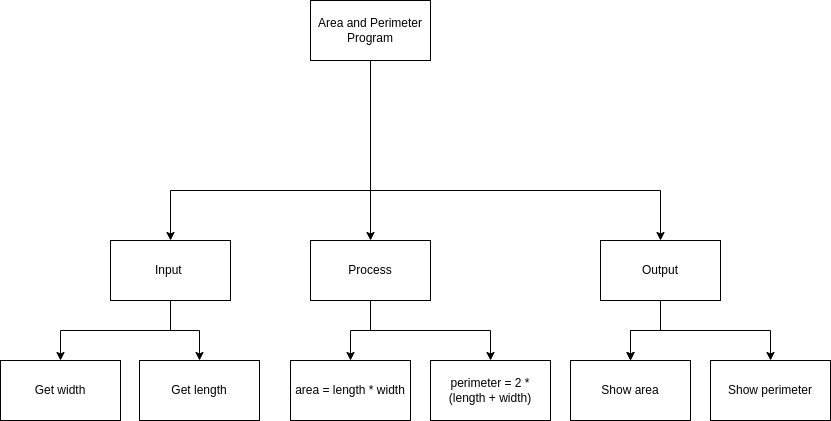

The diagram above was exported from draw.io. Its source (the exported page's mxGraphModel, read from the mxfile embedded in the PNG):
<mxGraphModel dx="593" dy="606" grid="1" gridSize="10" guides="1" tooltips="1" connect="1" arrows="1" fold="1" page="1" pageScale="1" pageWidth="827" pageHeight="1169" math="0" shadow="0">
  <root>
    <mxCell id="0" />
    <mxCell id="1" parent="0" />
    <mxCell id="2" value="Area and Perimeter Program" style="rounded=0;whiteSpace=wrap;html=1;" parent="1" vertex="1">
      <mxGeometry x="340" y="40" width="120" height="60" as="geometry" />
    </mxCell>
    <mxCell id="26" value="" style="edgeStyle=orthogonalEdgeStyle;rounded=0;html=1;" parent="1" source="5" target="10" edge="1">
      <mxGeometry relative="1" as="geometry" />
    </mxCell>
    <mxCell id="28" style="edgeStyle=orthogonalEdgeStyle;rounded=0;html=1;entryX=0.5;entryY=0;entryDx=0;entryDy=0;" parent="1" source="5" target="9" edge="1">
      <mxGeometry relative="1" as="geometry" />
    </mxCell>
    <mxCell id="5" value="Input&amp;nbsp;" style="rounded=0;whiteSpace=wrap;html=1;" parent="1" vertex="1">
      <mxGeometry x="140" y="280" width="120" height="60" as="geometry" />
    </mxCell>
    <mxCell id="9" value="Get width" style="rounded=0;whiteSpace=wrap;html=1;" parent="1" vertex="1">
      <mxGeometry x="30" y="400" width="120" height="60" as="geometry" />
    </mxCell>
    <mxCell id="10" value="Get length" style="rounded=0;whiteSpace=wrap;html=1;" parent="1" vertex="1">
      <mxGeometry x="169" y="400" width="120" height="60" as="geometry" />
    </mxCell>
    <mxCell id="4" style="edgeStyle=none;html=1;entryX=0.5;entryY=0;entryDx=0;entryDy=0;" parent="1" source="2" target="3" edge="1">
      <mxGeometry relative="1" as="geometry" />
    </mxCell>
    <mxCell id="6" style="edgeStyle=orthogonalEdgeStyle;html=1;rounded=0;" parent="1" target="5" edge="1">
      <mxGeometry relative="1" as="geometry">
        <mxPoint x="400" y="230" as="sourcePoint" />
        <mxPoint x="300" y="280" as="targetPoint" />
      </mxGeometry>
    </mxCell>
    <mxCell id="29" style="edgeStyle=orthogonalEdgeStyle;rounded=0;html=1;entryX=0.5;entryY=0;entryDx=0;entryDy=0;" parent="1" source="3" target="21" edge="1">
      <mxGeometry relative="1" as="geometry" />
    </mxCell>
    <mxCell id="30" style="edgeStyle=orthogonalEdgeStyle;rounded=0;html=1;entryX=0.5;entryY=0;entryDx=0;entryDy=0;" parent="1" source="3" target="22" edge="1">
      <mxGeometry relative="1" as="geometry" />
    </mxCell>
    <mxCell id="3" value="Process" style="rounded=0;whiteSpace=wrap;html=1;" parent="1" vertex="1">
      <mxGeometry x="340" y="280" width="120" height="60" as="geometry" />
    </mxCell>
    <mxCell id="33" style="edgeStyle=orthogonalEdgeStyle;rounded=0;html=1;entryX=0.5;entryY=0;entryDx=0;entryDy=0;" parent="1" source="7" target="31" edge="1">
      <mxGeometry relative="1" as="geometry" />
    </mxCell>
    <mxCell id="34" value="" style="edgeStyle=orthogonalEdgeStyle;rounded=0;html=1;" parent="1" source="7" target="31" edge="1">
      <mxGeometry relative="1" as="geometry" />
    </mxCell>
    <mxCell id="35" style="edgeStyle=orthogonalEdgeStyle;rounded=0;html=1;entryX=0.5;entryY=0;entryDx=0;entryDy=0;" parent="1" source="7" target="32" edge="1">
      <mxGeometry relative="1" as="geometry" />
    </mxCell>
    <mxCell id="7" value="Output" style="rounded=0;whiteSpace=wrap;html=1;" parent="1" vertex="1">
      <mxGeometry x="630" y="280" width="120" height="60" as="geometry" />
    </mxCell>
    <mxCell id="20" style="edgeStyle=orthogonalEdgeStyle;html=1;rounded=0;" parent="1" edge="1">
      <mxGeometry relative="1" as="geometry">
        <mxPoint x="400" y="240" as="sourcePoint" />
        <mxPoint x="690" y="280" as="targetPoint" />
        <Array as="points">
          <mxPoint x="690" y="230" />
        </Array>
      </mxGeometry>
    </mxCell>
    <mxCell id="21" value="area = length * width" style="rounded=0;whiteSpace=wrap;html=1;" parent="1" vertex="1">
      <mxGeometry x="320" y="400" width="120" height="60" as="geometry" />
    </mxCell>
    <mxCell id="22" value="perimeter = 2 * (length + width)" style="rounded=0;whiteSpace=wrap;html=1;" parent="1" vertex="1">
      <mxGeometry x="460" y="400" width="120" height="60" as="geometry" />
    </mxCell>
    <mxCell id="31" value="Show area" style="rounded=0;whiteSpace=wrap;html=1;" parent="1" vertex="1">
      <mxGeometry x="600" y="400" width="120" height="60" as="geometry" />
    </mxCell>
    <mxCell id="32" value="Show perimeter" style="rounded=0;whiteSpace=wrap;html=1;" parent="1" vertex="1">
      <mxGeometry x="740" y="400" width="120" height="60" as="geometry" />
    </mxCell>
  </root>
</mxGraphModel>